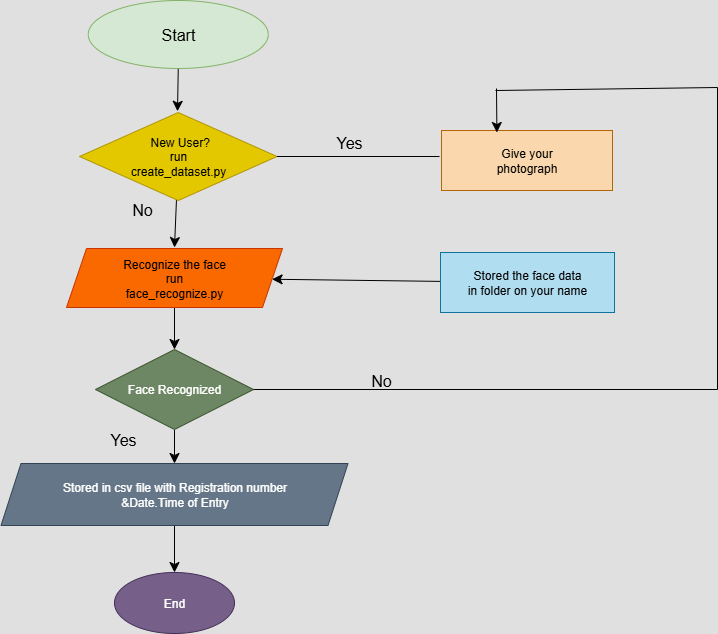

The diagram above was exported from draw.io. Its source (the exported page's mxGraphModel, read from the mxfile embedded in the PNG):
<mxGraphModel dx="1779" dy="1629" grid="0" gridSize="10" guides="1" tooltips="1" connect="1" arrows="1" fold="1" page="0" pageScale="1" pageWidth="850" pageHeight="1100" background="light-dark(#e0e0e0, #121212)" math="0" shadow="0">
  <root>
    <mxCell id="0" />
    <mxCell id="1" parent="0" />
    <mxCell id="0-NHpp-as5EfpvKvoIP5-8" style="edgeStyle=none;curved=1;rounded=0;orthogonalLoop=1;jettySize=auto;html=1;exitX=0.5;exitY=1;exitDx=0;exitDy=0;fontSize=12;startSize=8;endSize=8;" edge="1" parent="1" source="0-NHpp-as5EfpvKvoIP5-1">
      <mxGeometry relative="1" as="geometry">
        <mxPoint x="-30" y="-473.19996643066406" as="targetPoint" />
      </mxGeometry>
    </mxCell>
    <mxCell id="0-NHpp-as5EfpvKvoIP5-1" value="&lt;font style=&quot;font-size: 16px;&quot;&gt;Start&lt;/font&gt;" style="ellipse;whiteSpace=wrap;html=1;fillColor=#d5e8d4;strokeColor=#82b366;" vertex="1" parent="1">
      <mxGeometry x="-119.25" y="-584" width="180" height="68" as="geometry" />
    </mxCell>
    <mxCell id="0-NHpp-as5EfpvKvoIP5-9" value="" style="edgeStyle=none;curved=1;rounded=0;orthogonalLoop=1;jettySize=auto;html=1;fontSize=12;startSize=8;endSize=8;" edge="1" parent="1" source="0-NHpp-as5EfpvKvoIP5-3">
      <mxGeometry relative="1" as="geometry">
        <mxPoint x="-33" y="-337" as="targetPoint" />
      </mxGeometry>
    </mxCell>
    <mxCell id="0-NHpp-as5EfpvKvoIP5-3" value="&amp;nbsp;New User?&lt;br&gt;&lt;div&gt;run&lt;/div&gt;&lt;div&gt;create_dataset.py&lt;/div&gt;" style="rhombus;whiteSpace=wrap;html=1;fillColor=#e3c800;fontColor=#000000;strokeColor=#B09500;" vertex="1" parent="1">
      <mxGeometry x="-128" y="-472" width="197.5" height="88" as="geometry" />
    </mxCell>
    <mxCell id="0-NHpp-as5EfpvKvoIP5-10" value="" style="edgeStyle=none;curved=1;rounded=0;orthogonalLoop=1;jettySize=auto;html=1;fontSize=12;startSize=8;endSize=8;" edge="1" parent="1" source="0-NHpp-as5EfpvKvoIP5-5" target="0-NHpp-as5EfpvKvoIP5-6">
      <mxGeometry relative="1" as="geometry" />
    </mxCell>
    <mxCell id="0-NHpp-as5EfpvKvoIP5-5" value="Recognize the face&lt;div&gt;run&lt;/div&gt;&lt;div&gt;face_recognize.py&lt;/div&gt;" style="shape=parallelogram;perimeter=parallelogramPerimeter;whiteSpace=wrap;html=1;fixedSize=1;fillColor=#fa6800;fontColor=#000000;strokeColor=#C73500;" vertex="1" parent="1">
      <mxGeometry x="-141" y="-336" width="216" height="59" as="geometry" />
    </mxCell>
    <mxCell id="0-NHpp-as5EfpvKvoIP5-12" value="" style="edgeStyle=none;curved=1;rounded=0;orthogonalLoop=1;jettySize=auto;html=1;fontSize=12;startSize=8;endSize=8;" edge="1" parent="1" source="0-NHpp-as5EfpvKvoIP5-6" target="0-NHpp-as5EfpvKvoIP5-11">
      <mxGeometry relative="1" as="geometry" />
    </mxCell>
    <mxCell id="0-NHpp-as5EfpvKvoIP5-6" value="Face Recognized" style="rhombus;whiteSpace=wrap;html=1;fillColor=#6d8764;fontColor=#ffffff;strokeColor=#3A5431;" vertex="1" parent="1">
      <mxGeometry x="-112" y="-235" width="158" height="80" as="geometry" />
    </mxCell>
    <mxCell id="0-NHpp-as5EfpvKvoIP5-14" value="" style="edgeStyle=none;curved=1;rounded=0;orthogonalLoop=1;jettySize=auto;html=1;fontSize=12;startSize=8;endSize=8;" edge="1" parent="1" source="0-NHpp-as5EfpvKvoIP5-11" target="0-NHpp-as5EfpvKvoIP5-13">
      <mxGeometry relative="1" as="geometry" />
    </mxCell>
    <mxCell id="0-NHpp-as5EfpvKvoIP5-11" value="Stored in csv file with Registration number&lt;div&gt;&amp;amp;Date.Time of Entry&lt;/div&gt;" style="shape=parallelogram;perimeter=parallelogramPerimeter;whiteSpace=wrap;html=1;fixedSize=1;fillColor=#647687;fontColor=#ffffff;strokeColor=#314354;" vertex="1" parent="1">
      <mxGeometry x="-206.5" y="-121" width="347" height="62" as="geometry" />
    </mxCell>
    <mxCell id="0-NHpp-as5EfpvKvoIP5-13" value="End" style="ellipse;whiteSpace=wrap;html=1;fillColor=#76608a;fontColor=#ffffff;strokeColor=#432D57;" vertex="1" parent="1">
      <mxGeometry x="-93" y="-12" width="120" height="61" as="geometry" />
    </mxCell>
    <mxCell id="0-NHpp-as5EfpvKvoIP5-15" value="Give your&lt;div&gt;photograph&lt;/div&gt;" style="rounded=0;whiteSpace=wrap;html=1;fillColor=#fad7ac;strokeColor=#b46504;" vertex="1" parent="1">
      <mxGeometry x="234" y="-454" width="171" height="60" as="geometry" />
    </mxCell>
    <mxCell id="0-NHpp-as5EfpvKvoIP5-16" value="" style="endArrow=none;html=1;rounded=0;fontSize=12;startSize=8;endSize=8;curved=1;exitX=1;exitY=0.5;exitDx=0;exitDy=0;" edge="1" parent="1" source="0-NHpp-as5EfpvKvoIP5-3">
      <mxGeometry width="50" height="50" relative="1" as="geometry">
        <mxPoint x="110" y="-249" as="sourcePoint" />
        <mxPoint x="232" y="-428" as="targetPoint" />
      </mxGeometry>
    </mxCell>
    <mxCell id="0-NHpp-as5EfpvKvoIP5-18" value="" style="edgeStyle=none;curved=1;rounded=0;orthogonalLoop=1;jettySize=auto;html=1;fontSize=12;startSize=8;endSize=8;" edge="1" parent="1" source="0-NHpp-as5EfpvKvoIP5-17" target="0-NHpp-as5EfpvKvoIP5-5">
      <mxGeometry relative="1" as="geometry" />
    </mxCell>
    <mxCell id="0-NHpp-as5EfpvKvoIP5-17" value="Stored the face data&lt;div&gt;in folder on your name&lt;/div&gt;" style="rounded=0;whiteSpace=wrap;html=1;fillColor=#b1ddf0;strokeColor=#10739e;" vertex="1" parent="1">
      <mxGeometry x="233" y="-332" width="174" height="60" as="geometry" />
    </mxCell>
    <mxCell id="0-NHpp-as5EfpvKvoIP5-19" value="" style="shape=partialRectangle;whiteSpace=wrap;html=1;top=0;left=0;fillColor=none;" vertex="1" parent="1">
      <mxGeometry x="46" y="-497" width="464" height="302" as="geometry" />
    </mxCell>
    <mxCell id="0-NHpp-as5EfpvKvoIP5-21" value="" style="endArrow=classic;html=1;rounded=0;fontSize=12;startSize=8;endSize=8;curved=1;" edge="1" parent="1">
      <mxGeometry width="50" height="50" relative="1" as="geometry">
        <mxPoint x="289" y="-496" as="sourcePoint" />
        <mxPoint x="289.38986784140957" y="-452" as="targetPoint" />
      </mxGeometry>
    </mxCell>
    <mxCell id="0-NHpp-as5EfpvKvoIP5-23" value="" style="endArrow=none;html=1;rounded=0;fontSize=12;startSize=8;endSize=8;curved=1;entryX=1;entryY=0;entryDx=0;entryDy=0;" edge="1" parent="1" target="0-NHpp-as5EfpvKvoIP5-19">
      <mxGeometry width="50" height="50" relative="1" as="geometry">
        <mxPoint x="288" y="-494" as="sourcePoint" />
        <mxPoint x="160" y="-299" as="targetPoint" />
      </mxGeometry>
    </mxCell>
    <mxCell id="0-NHpp-as5EfpvKvoIP5-24" value="No" style="text;strokeColor=none;fillColor=none;html=1;align=center;verticalAlign=middle;whiteSpace=wrap;rounded=0;fontSize=16;" vertex="1" parent="1">
      <mxGeometry x="144" y="-210" width="60" height="12" as="geometry" />
    </mxCell>
    <mxCell id="0-NHpp-as5EfpvKvoIP5-25" value="Yes" style="text;strokeColor=none;fillColor=none;html=1;align=center;verticalAlign=middle;whiteSpace=wrap;rounded=0;fontSize=16;" vertex="1" parent="1">
      <mxGeometry x="-114" y="-155" width="60" height="19" as="geometry" />
    </mxCell>
    <mxCell id="0-NHpp-as5EfpvKvoIP5-26" value="Yes" style="text;strokeColor=none;fillColor=none;html=1;align=center;verticalAlign=middle;whiteSpace=wrap;rounded=0;fontSize=16;" vertex="1" parent="1">
      <mxGeometry x="112" y="-449" width="60" height="13" as="geometry" />
    </mxCell>
    <mxCell id="0-NHpp-as5EfpvKvoIP5-27" value="No" style="text;strokeColor=none;fillColor=none;html=1;align=center;verticalAlign=middle;whiteSpace=wrap;rounded=0;fontSize=16;" vertex="1" parent="1">
      <mxGeometry x="-95" y="-384" width="60" height="18" as="geometry" />
    </mxCell>
  </root>
</mxGraphModel>